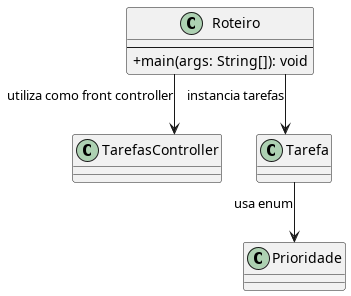

The diagram above was rendered by PlantUML. Its source (embedded in the PNG):
@startuml

skinparam lineType ortho
skinparam classAttributeIconSize 0

class Roteiro {
    --
    + main(args: String[]): void
}

Roteiro --> TarefasController : utiliza como front controller
Roteiro --> Tarefa : instancia tarefas
Tarefa --> Prioridade : usa enum

@enduml